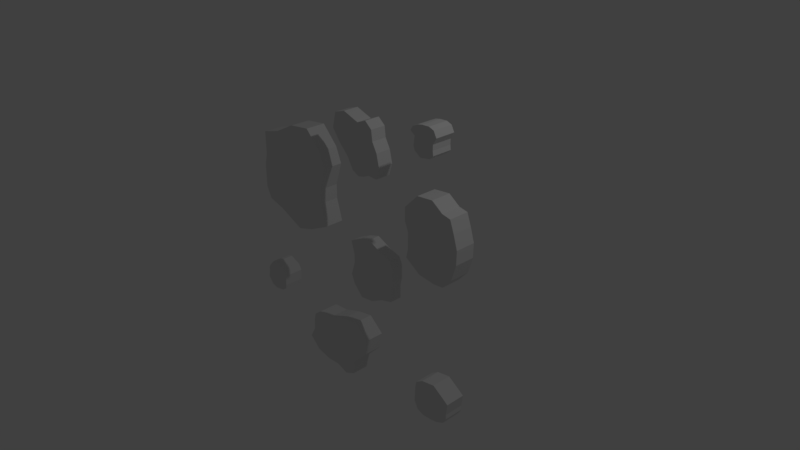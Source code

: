 # Source: Wall_Debris.blend  (saved by Blender 2.79.0; exported with 4.5.12 LTS)
import bpy
from mathutils import Matrix  # noqa: F401  (used for matrix-valued properties, if any)

bpy.ops.wm.read_factory_settings(use_empty=True)
scene = bpy.context.scene
scene.name = 'Scene'

# ---- collections
col_collection_1 = bpy.data.collections.new('Collection 1'); scene.collection.children.link(col_collection_1)

# ---- world
world_world = bpy.data.worlds.new('World'); scene.world = world_world
world_world.color = (0.05088, 0.05088, 0.05088)
world_world.use_sun_shadow = False
world_world.sun_shadow_jitter_overblur = 0.0
world_world.cycles.sampling_method = 'MANUAL'

# ---- cameras
cam_camera = bpy.data.cameras.new('Camera')
cam_camera.clip_end = 100.0
cam_camera.lens = 35.0
cam_camera.sensor_width = 32.0
cam_camera.sensor_height = 18.0
cam_camera.ortho_scale = 7.314
cam_camera.dof.focus_distance = 0.0
cam_camera.dof.aperture_fstop = 128.0

# ---- lights
light_lamp = bpy.data.lights.new('Lamp', 'POINT')
light_lamp.transmission_factor = 0.0
light_lamp.cutoff_distance = 30.0
light_lamp.energy = 100.0
light_lamp.shadow_buffer_clip_start = 1.001
light_lamp.shadow_soft_size = 0.1
light_lamp.shadow_maximum_resolution = 0.006
light_lamp.use_absolute_resolution = True

# ---- meshes
me_cube_009 = bpy.data.meshes.new('Cube.009')
me_cube_009.from_pydata([(-0.5228, -0.114, -0.9726), (-0.3834, -0.114, -1.648), (-0.5228, 0.1005, -0.9726), (-0.3834, 0.1005, -1.648), (-0.9598, -0.114, -0.9743), (-1.03, -0.114, -1.551), (-0.9598, 0.1005, -0.9743), (-1.03, 0.1005, -1.551), (-0.8343, 0.1005, -0.8572), (-0.7173, 0.1005, -0.9328), (-0.6128, 0.1005, -0.9454), (-0.5398, 0.1005, -1.807), (-0.7102, 0.1005, -1.768), (-0.8786, 0.1005, -1.574), (-0.6128, -0.114, -0.9454), (-0.7173, -0.114, -0.9328), (-0.8343, -0.114, -0.8572), (-0.8786, -0.114, -1.574), (-0.7102, -0.114, -1.768), (-0.5398, -0.114, -1.807), (-0.458, -0.114, -1.07), (-0.458, -0.114, -1.25), (-0.406, -0.114, -1.451), (-0.406, 0.1005, -1.451), (-0.458, 0.1005, -1.25), (-0.458, 0.1005, -1.07), (-1.075, 0.1005, -1.425), (-1.016, 0.1005, -1.291), (-1.012, 0.1005, -1.143), (-1.075, -0.114, -1.425), (-1.016, -0.114, -1.291), (-1.012, -0.114, -1.143), (-0.9346, -0.114, -1.43), (-0.8992, -0.114, -1.252), (-0.8992, -0.114, -1.072), (-0.7545, -0.114, -1.43), (-0.7545, -0.114, -1.25), (-0.7545, -0.114, -1.07), (-0.5745, -0.114, -1.43), (-0.5745, -0.114, -1.25), (-0.5745, -0.114, -1.07), (-0.5745, 0.1005, -1.43), (-0.5745, 0.1005, -1.25), (-0.5745, 0.1005, -1.07), (-0.7545, 0.1005, -1.43), (-0.7545, 0.1005, -1.25), (-0.7545, 0.1005, -1.07), (-0.9346, 0.1005, -1.43), (-0.9346, 0.1005, -1.25), (-0.9346, 0.1005, -1.07)], [], [(22, 1, 3, 23), (47, 13, 7, 26), (26, 7, 5, 29), (38, 19, 1, 22), (8, 6, 4, 16), (11, 3, 1, 19), (7, 13, 17, 5), (13, 12, 18, 17), (12, 11, 19, 18), (2, 10, 14, 0), (10, 9, 15, 14), (9, 8, 16, 15), (29, 5, 17, 32), (32, 17, 18, 35), (35, 18, 19, 38), (23, 3, 11, 41), (41, 11, 12, 44), (44, 12, 13, 47), (9, 46, 49, 8), (46, 45, 48, 49), (45, 44, 47, 48), (10, 43, 46, 9), (43, 42, 45, 46), (42, 41, 44, 45), (2, 25, 43, 10), (25, 24, 42, 43), (24, 23, 41, 42), (15, 37, 40, 14), (37, 36, 39, 40), (36, 35, 38, 39), (16, 34, 37, 15), (34, 33, 36, 37), (33, 32, 35, 36), (4, 31, 34, 16), (31, 30, 33, 34), (30, 29, 32, 33), (14, 40, 20, 0), (40, 39, 21, 20), (39, 38, 22, 21), (6, 28, 31, 4), (28, 27, 30, 31), (27, 26, 29, 30), (8, 49, 28, 6), (49, 48, 27, 28), (48, 47, 26, 27), (0, 20, 25, 2), (20, 21, 24, 25), (21, 22, 23, 24)])
me_cube_009.use_remesh_preserve_volume = False
me_cube_009.use_remesh_preserve_attributes = False
me_cube_009.use_mirror_vertex_groups = False
me_cube_009.update()
me_cube_008 = bpy.data.meshes.new('Cube.008')
me_cube_008.from_pydata([(0.5082, -0.1124, 0.1433), (0.5286, -0.1124, -0.4439), (0.5082, 0.05431, 0.1433), (0.5286, 0.05431, -0.4439), (-0.2112, -0.1124, 0.1526), (-0.1695, -0.1124, -0.4667), (-0.2112, 0.05431, 0.1526), (-0.1695, 0.05431, -0.4667), (-0.02735, 0.05431, 0.24), (0.1262, 0.05431, 0.2859), (0.3603, 0.05431, 0.1828), (0.3603, 0.05431, -0.4893), (0.1665, 0.05431, -0.5888), (-0.02735, 0.05431, -0.6134), (0.3603, -0.1124, 0.1828), (0.1262, -0.1124, 0.2859), (-0.02735, -0.1124, 0.24), (-0.02735, -0.1124, -0.6134), (0.1665, -0.1124, -0.5888), (0.3603, -0.1124, -0.4893), (0.5541, -0.1124, 0.04622), (0.5541, -0.1124, -0.1476), (0.5286, -0.1124, -0.2501), (0.5286, 0.05431, -0.2501), (0.5541, 0.05431, -0.1476), (0.5541, 0.05431, 0.04622), (-0.2212, 0.05431, -0.3414), (-0.1589, 0.05431, -0.1476), (-0.1585, 0.05431, -0.02876), (-0.2212, -0.1124, -0.3414), (-0.1589, -0.1124, -0.1476), (-0.1585, -0.1124, -0.02876), (-0.02735, -0.1124, -0.3414), (-0.02735, -0.1124, -0.1476), (-0.02735, -0.1124, 0.04622), (0.1665, -0.1124, -0.3414), (0.1665, -0.1124, -0.1476), (0.1665, -0.1124, 0.04622), (0.3603, -0.1124, -0.3414), (0.3603, -0.1124, -0.1476), (0.3603, -0.1124, 0.04622), (0.3603, 0.05431, -0.3414), (0.3603, 0.05431, -0.1476), (0.3603, 0.05431, 0.04622), (0.1665, 0.05431, -0.3414), (0.1665, 0.05431, -0.1476), (0.1665, 0.05431, 0.04622), (-0.02735, 0.05431, -0.3414), (-0.02735, 0.05431, -0.1476), (-0.02735, 0.05431, 0.04622)], [], [(22, 1, 3, 23), (47, 13, 7, 26), (26, 7, 5, 29), (38, 19, 1, 22), (8, 6, 4, 16), (11, 3, 1, 19), (7, 13, 17, 5), (13, 12, 18, 17), (12, 11, 19, 18), (2, 10, 14, 0), (10, 9, 15, 14), (9, 8, 16, 15), (29, 5, 17, 32), (32, 17, 18, 35), (35, 18, 19, 38), (23, 3, 11, 41), (41, 11, 12, 44), (44, 12, 13, 47), (9, 46, 49, 8), (46, 45, 48, 49), (45, 44, 47, 48), (10, 43, 46, 9), (43, 42, 45, 46), (42, 41, 44, 45), (2, 25, 43, 10), (25, 24, 42, 43), (24, 23, 41, 42), (15, 37, 40, 14), (37, 36, 39, 40), (36, 35, 38, 39), (16, 34, 37, 15), (34, 33, 36, 37), (33, 32, 35, 36), (4, 31, 34, 16), (31, 30, 33, 34), (30, 29, 32, 33), (14, 40, 20, 0), (40, 39, 21, 20), (39, 38, 22, 21), (6, 28, 31, 4), (28, 27, 30, 31), (27, 26, 29, 30), (8, 49, 28, 6), (49, 48, 27, 28), (48, 47, 26, 27), (0, 20, 25, 2), (20, 21, 24, 25), (21, 22, 23, 24)])
me_cube_008.use_remesh_preserve_volume = False
me_cube_008.use_remesh_preserve_attributes = False
me_cube_008.use_mirror_vertex_groups = False
me_cube_008.update()
me_cube_007 = bpy.data.meshes.new('Cube.007')
me_cube_007.from_pydata([(-1.617, 0.2042, 1.326), (-1.626, 0.2042, 1.034), (-1.617, -0.07772, 1.326), (-1.626, -0.07772, 1.034), (-1.918, 0.2042, 1.352), (-1.914, 0.2042, 1.023), (-1.918, -0.07772, 1.352), (-1.914, -0.07772, 1.023), (-1.834, -0.07772, 1.388), (-1.753, -0.07772, 1.331), (-1.681, -0.07772, 1.323), (-1.686, -0.07772, 1.019), (-1.804, -0.07772, 1.046), (-1.857, -0.07772, 0.9823), (-1.681, 0.2042, 1.323), (-1.753, 0.2042, 1.331), (-1.834, 0.2042, 1.388), (-1.857, 0.2042, 0.9823), (-1.804, 0.2042, 1.046), (-1.686, 0.2042, 1.019), (-1.571, 0.2042, 1.268), (-1.566, 0.2042, 1.207), (-1.558, 0.2042, 1.123), (-1.558, -0.07772, 1.123), (-1.566, -0.07772, 1.207), (-1.571, -0.07772, 1.268), (-1.945, -0.07772, 1.11), (-1.953, -0.07772, 1.179), (-1.95, -0.07772, 1.281), (-1.945, 0.2042, 1.11), (-1.953, 0.2042, 1.179), (-1.95, 0.2042, 1.281), (-1.896, 0.2042, 1.082), (-1.872, 0.2042, 1.205), (-1.872, 0.2042, 1.33), (-1.771, 0.2042, 1.082), (-1.771, 0.2042, 1.207), (-1.777, 0.2042, 1.267), (-1.647, 0.2042, 1.082), (-1.647, 0.2042, 1.207), (-1.652, 0.2042, 1.267), (-1.647, -0.07772, 1.082), (-1.647, -0.07772, 1.207), (-1.652, -0.07772, 1.267), (-1.771, -0.07772, 1.082), (-1.771, -0.07772, 1.207), (-1.777, -0.07772, 1.267), (-1.896, -0.07772, 1.082), (-1.896, -0.07772, 1.207), (-1.896, -0.07772, 1.332)], [], [(22, 23, 3, 1), (47, 26, 7, 13), (26, 29, 5, 7), (38, 22, 1, 19), (8, 16, 4, 6), (11, 19, 1, 3), (7, 5, 17, 13), (13, 17, 18, 12), (12, 18, 19, 11), (2, 0, 14, 10), (10, 14, 15, 9), (9, 15, 16, 8), (29, 32, 17, 5), (32, 35, 18, 17), (35, 38, 19, 18), (23, 41, 11, 3), (41, 44, 12, 11), (44, 47, 13, 12), (9, 8, 49, 46), (46, 49, 48, 45), (45, 48, 47, 44), (10, 9, 46, 43), (43, 46, 45, 42), (42, 45, 44, 41), (2, 10, 43, 25), (25, 43, 42, 24), (24, 42, 41, 23), (15, 14, 40, 37), (37, 40, 39, 36), (36, 39, 38, 35), (16, 15, 37, 34), (34, 37, 36, 33), (33, 36, 35, 32), (4, 16, 34, 31), (31, 34, 33, 30), (30, 33, 32, 29), (14, 0, 20, 40), (40, 20, 21, 39), (39, 21, 22, 38), (6, 4, 31, 28), (28, 31, 30, 27), (27, 30, 29, 26), (8, 6, 28, 49), (49, 28, 27, 48), (48, 27, 26, 47), (0, 2, 25, 20), (20, 25, 24, 21), (21, 24, 23, 22)])
me_cube_007.use_remesh_preserve_volume = False
me_cube_007.use_remesh_preserve_attributes = False
me_cube_007.use_mirror_vertex_groups = False
me_cube_007.update()
me_cube_005 = bpy.data.meshes.new('Cube.005')
me_cube_005.from_pydata([(1.114, 0.2042, -1.893), (1.142, 0.2042, -2.211), (1.114, -0.07772, -1.893), (1.142, -0.07772, -2.211), (0.8115, 0.2042, -1.89), (0.8149, 0.2042, -2.218), (0.8115, -0.07772, -1.89), (0.8149, -0.07772, -2.218), (0.895, -0.07772, -1.853), (0.9794, -0.07772, -1.865), (1.052, -0.07772, -1.874), (1.037, -0.07772, -2.291), (0.9195, -0.07772, -2.26), (0.8716, -0.07772, -2.259), (1.052, 0.2042, -1.874), (0.9794, 0.2042, -1.865), (0.895, 0.2042, -1.853), (0.8716, 0.2042, -2.259), (0.9195, 0.2042, -2.26), (1.037, 0.2042, -2.291), (1.158, 0.2042, -1.974), (1.163, 0.2042, -2.035), (1.171, 0.2042, -2.119), (1.171, -0.07772, -2.119), (1.163, -0.07772, -2.035), (1.158, -0.07772, -1.974), (0.7351, -0.07772, -2.127), (0.7277, -0.07772, -2.059), (0.7788, -0.07772, -1.96), (0.7351, 0.2042, -2.127), (0.7277, 0.2042, -2.059), (0.7788, 0.2042, -1.96), (0.8327, 0.2042, -2.159), (0.8572, 0.2042, -2.037), (0.8572, 0.2042, -1.912), (0.9576, 0.2042, -2.159), (0.9576, 0.2042, -2.035), (0.9576, 0.2042, -1.91), (1.083, 0.2042, -2.159), (1.083, 0.2042, -2.035), (1.083, 0.2042, -1.91), (1.083, -0.07772, -2.159), (1.083, -0.07772, -2.035), (1.083, -0.07772, -1.91), (0.9576, -0.07772, -2.159), (0.9576, -0.07772, -2.035), (0.9576, -0.07772, -1.91), (0.8327, -0.07772, -2.159), (0.8327, -0.07772, -2.035), (0.8327, -0.07772, -1.91)], [], [(22, 23, 3, 1), (47, 26, 7, 13), (26, 29, 5, 7), (38, 22, 1, 19), (8, 16, 4, 6), (11, 19, 1, 3), (7, 5, 17, 13), (13, 17, 18, 12), (12, 18, 19, 11), (2, 0, 14, 10), (10, 14, 15, 9), (9, 15, 16, 8), (29, 32, 17, 5), (32, 35, 18, 17), (35, 38, 19, 18), (23, 41, 11, 3), (41, 44, 12, 11), (44, 47, 13, 12), (9, 8, 49, 46), (46, 49, 48, 45), (45, 48, 47, 44), (10, 9, 46, 43), (43, 46, 45, 42), (42, 45, 44, 41), (2, 10, 43, 25), (25, 43, 42, 24), (24, 42, 41, 23), (15, 14, 40, 37), (37, 40, 39, 36), (36, 39, 38, 35), (16, 15, 37, 34), (34, 37, 36, 33), (33, 36, 35, 32), (4, 16, 34, 31), (31, 34, 33, 30), (30, 33, 32, 29), (14, 0, 20, 40), (40, 20, 21, 39), (39, 21, 22, 38), (6, 4, 31, 28), (28, 31, 30, 27), (27, 30, 29, 26), (8, 6, 28, 49), (49, 28, 27, 48), (48, 27, 26, 47), (0, 2, 25, 20), (20, 25, 24, 21), (21, 24, 23, 22)])
me_cube_005.use_remesh_preserve_volume = False
me_cube_005.use_remesh_preserve_attributes = False
me_cube_005.use_mirror_vertex_groups = False
me_cube_005.update()
me_cube_004 = bpy.data.meshes.new('Cube.004')
me_cube_004.from_pydata([(1.491, -0.1162, 0.89), (1.507, -0.1162, 1.323), (1.491, 0.1657, 0.89), (1.507, 0.1657, 1.323), (1.908, -0.1162, 0.886), (1.903, -0.1162, 1.338), (1.908, 0.1657, 0.886), (1.903, 0.1657, 1.338), (1.793, 0.1657, 0.8355), (1.676, 0.1657, 0.8521), (1.577, 0.1657, 0.864), (1.596, 0.1657, 1.432), (1.759, 0.1657, 1.395), (1.825, 0.1657, 1.394), (1.577, -0.1162, 0.864), (1.676, -0.1162, 0.8521), (1.793, -0.1162, 0.8355), (1.825, -0.1162, 1.394), (1.759, -0.1162, 1.395), (1.596, -0.1162, 1.432), (1.431, -0.1162, 1.001), (1.423, -0.1162, 1.085), (1.412, -0.1162, 1.201), (1.412, 0.1657, 1.201), (1.423, 0.1657, 1.085), (1.431, 0.1657, 1.001), (1.946, 0.1657, 1.218), (1.956, 0.1657, 1.124), (1.953, 0.1657, 0.9828), (1.946, -0.1162, 1.218), (1.956, -0.1162, 1.124), (1.953, -0.1162, 0.9828), (1.878, -0.1162, 1.257), (1.845, -0.1162, 1.088), (1.845, -0.1162, 0.9157), (1.706, -0.1162, 1.257), (1.706, -0.1162, 1.085), (1.706, -0.1162, 0.913), (1.535, -0.1162, 1.257), (1.535, -0.1162, 1.085), (1.535, -0.1162, 0.913), (1.535, 0.1657, 1.257), (1.535, 0.1657, 1.085), (1.535, 0.1657, 0.913), (1.706, 0.1657, 1.257), (1.706, 0.1657, 1.085), (1.706, 0.1657, 0.913), (1.878, 0.1657, 1.257), (1.878, 0.1657, 1.085), (1.878, 0.1657, 0.913)], [], [(22, 1, 3, 23), (47, 13, 7, 26), (26, 7, 5, 29), (38, 19, 1, 22), (8, 6, 4, 16), (11, 3, 1, 19), (7, 13, 17, 5), (13, 12, 18, 17), (12, 11, 19, 18), (2, 10, 14, 0), (10, 9, 15, 14), (9, 8, 16, 15), (29, 5, 17, 32), (32, 17, 18, 35), (35, 18, 19, 38), (23, 3, 11, 41), (41, 11, 12, 44), (44, 12, 13, 47), (9, 46, 49, 8), (46, 45, 48, 49), (45, 44, 47, 48), (10, 43, 46, 9), (43, 42, 45, 46), (42, 41, 44, 45), (2, 25, 43, 10), (25, 24, 42, 43), (24, 23, 41, 42), (15, 37, 40, 14), (37, 36, 39, 40), (36, 35, 38, 39), (16, 34, 37, 15), (34, 33, 36, 37), (33, 32, 35, 36), (4, 31, 34, 16), (31, 30, 33, 34), (30, 29, 32, 33), (14, 40, 20, 0), (40, 39, 21, 20), (39, 38, 22, 21), (6, 28, 31, 4), (28, 27, 30, 31), (27, 26, 29, 30), (8, 49, 28, 6), (49, 48, 27, 28), (48, 47, 26, 27), (0, 20, 25, 2), (20, 21, 24, 25), (21, 22, 23, 24)])
me_cube_004.use_remesh_preserve_volume = False
me_cube_004.use_remesh_preserve_attributes = False
me_cube_004.use_mirror_vertex_groups = False
me_cube_004.update()
me_cube_003 = bpy.data.meshes.new('Cube.003')
me_cube_003.from_pydata([(1.251, -0.1162, -1.154), (1.068, -0.1162, -0.2663), (1.251, 0.1657, -1.154), (1.068, 0.1657, -0.2663), (1.826, -0.1162, -1.152), (1.917, -0.1162, -0.3941), (1.826, 0.1657, -1.152), (1.917, 0.1657, -0.3941), (1.661, 0.1657, -1.306), (1.507, 0.1657, -1.206), (1.369, 0.1657, -1.19), (1.273, 0.1657, -0.05778), (1.498, 0.1657, -0.1088), (1.719, 0.1657, -0.3641), (1.369, -0.1162, -1.19), (1.507, -0.1162, -1.206), (1.661, -0.1162, -1.306), (1.719, -0.1162, -0.3641), (1.498, -0.1162, -0.1088), (1.273, -0.1162, -0.05778), (1.166, -0.1162, -1.027), (1.166, -0.1162, -0.79), (1.098, -0.1162, -0.5259), (1.098, 0.1657, -0.5259), (1.166, 0.1657, -0.79), (1.166, 0.1657, -1.027), (1.977, 0.1657, -0.5593), (1.899, 0.1657, -0.736), (1.895, 0.1657, -0.9305), (1.977, -0.1162, -0.5593), (1.899, -0.1162, -0.736), (1.895, -0.1162, -0.9305), (1.792, -0.1162, -0.5533), (1.746, -0.1162, -0.7863), (1.746, -0.1162, -1.023), (1.556, -0.1162, -0.5533), (1.556, -0.1162, -0.79), (1.556, -0.1162, -1.027), (1.319, -0.1162, -0.5533), (1.319, -0.1162, -0.79), (1.319, -0.1162, -1.027), (1.319, 0.1657, -0.5533), (1.319, 0.1657, -0.79), (1.319, 0.1657, -1.027), (1.556, 0.1657, -0.5533), (1.556, 0.1657, -0.79), (1.556, 0.1657, -1.027), (1.792, 0.1657, -0.5533), (1.792, 0.1657, -0.79), (1.792, 0.1657, -1.027)], [], [(22, 1, 3, 23), (47, 13, 7, 26), (26, 7, 5, 29), (38, 19, 1, 22), (8, 6, 4, 16), (11, 3, 1, 19), (7, 13, 17, 5), (13, 12, 18, 17), (12, 11, 19, 18), (2, 10, 14, 0), (10, 9, 15, 14), (9, 8, 16, 15), (29, 5, 17, 32), (32, 17, 18, 35), (35, 18, 19, 38), (23, 3, 11, 41), (41, 11, 12, 44), (44, 12, 13, 47), (9, 46, 49, 8), (46, 45, 48, 49), (45, 44, 47, 48), (10, 43, 46, 9), (43, 42, 45, 46), (42, 41, 44, 45), (2, 25, 43, 10), (25, 24, 42, 43), (24, 23, 41, 42), (15, 37, 40, 14), (37, 36, 39, 40), (36, 35, 38, 39), (16, 34, 37, 15), (34, 33, 36, 37), (33, 32, 35, 36), (4, 31, 34, 16), (31, 30, 33, 34), (30, 29, 32, 33), (14, 40, 20, 0), (40, 39, 21, 20), (39, 38, 22, 21), (6, 28, 31, 4), (28, 27, 30, 31), (27, 26, 29, 30), (8, 49, 28, 6), (49, 48, 27, 28), (48, 47, 26, 27), (0, 20, 25, 2), (20, 21, 24, 25), (21, 22, 23, 24)])
me_cube_003.use_remesh_preserve_volume = False
me_cube_003.use_remesh_preserve_attributes = False
me_cube_003.use_mirror_vertex_groups = False
me_cube_003.update()
me_cube_002 = bpy.data.meshes.new('Cube.002')
me_cube_002.from_pydata([(0.8099, -0.1162, 0.3112), (0.785, -0.1162, 0.9726), (0.8099, 0.1657, 0.3112), (0.785, 0.1657, 0.9726), (1.555, -0.1162, 0.2998), (1.514, -0.1162, 1.068), (1.555, 0.1657, 0.2998), (1.514, 0.1657, 1.068), (1.42, 0.1657, 0.1508), (1.276, 0.1657, 0.1371), (1.033, 0.1657, 0.1663), (0.9906, 0.1657, 1.181), (1.227, 0.1657, 1.205), (1.39, 0.1657, 1.092), (1.033, -0.1162, 0.1663), (1.276, -0.1162, 0.1371), (1.42, -0.1162, 0.1508), (1.39, -0.1162, 1.092), (1.227, -0.1162, 1.205), (0.9906, -0.1162, 1.181), (0.8375, -0.1162, 0.4297), (0.8375, -0.1162, 0.6664), (0.785, -0.1162, 0.7916), (0.785, 0.1657, 0.7916), (0.8375, 0.1657, 0.6664), (0.8375, 0.1657, 0.4297), (1.573, 0.1657, 0.9031), (1.629, 0.1657, 0.7158), (1.624, 0.1657, 0.5213), (1.573, -0.1162, 0.9031), (1.629, -0.1162, 0.7158), (1.624, -0.1162, 0.5213), (1.464, -0.1162, 0.9031), (1.464, -0.1162, 0.6664), (1.464, -0.1162, 0.4297), (1.227, -0.1162, 0.9031), (1.227, -0.1162, 0.6664), (1.227, -0.1162, 0.4297), (0.9906, -0.1162, 0.9031), (0.9906, -0.1162, 0.6664), (0.9906, -0.1162, 0.4297), (0.9906, 0.1657, 0.9031), (0.9906, 0.1657, 0.6664), (0.9906, 0.1657, 0.4297), (1.227, 0.1657, 0.9031), (1.227, 0.1657, 0.6664), (1.227, 0.1657, 0.4297), (1.464, 0.1657, 0.9031), (1.464, 0.1657, 0.6664), (1.464, 0.1657, 0.4297)], [], [(22, 1, 3, 23), (47, 13, 7, 26), (26, 7, 5, 29), (38, 19, 1, 22), (8, 6, 4, 16), (11, 3, 1, 19), (7, 13, 17, 5), (13, 12, 18, 17), (12, 11, 19, 18), (2, 10, 14, 0), (10, 9, 15, 14), (9, 8, 16, 15), (29, 5, 17, 32), (32, 17, 18, 35), (35, 18, 19, 38), (23, 3, 11, 41), (41, 11, 12, 44), (44, 12, 13, 47), (9, 46, 49, 8), (46, 45, 48, 49), (45, 44, 47, 48), (10, 43, 46, 9), (43, 42, 45, 46), (42, 41, 44, 45), (2, 25, 43, 10), (25, 24, 42, 43), (24, 23, 41, 42), (15, 37, 40, 14), (37, 36, 39, 40), (36, 35, 38, 39), (16, 34, 37, 15), (34, 33, 36, 37), (33, 32, 35, 36), (4, 31, 34, 16), (31, 30, 33, 34), (30, 29, 32, 33), (14, 40, 20, 0), (40, 39, 21, 20), (39, 38, 22, 21), (6, 28, 31, 4), (28, 27, 30, 31), (27, 26, 29, 30), (8, 49, 28, 6), (49, 48, 27, 28), (48, 47, 26, 27), (0, 20, 25, 2), (20, 21, 24, 25), (21, 22, 23, 24)])
me_cube_002.use_remesh_preserve_volume = False
me_cube_002.use_remesh_preserve_attributes = False
me_cube_002.use_mirror_vertex_groups = False
me_cube_002.update()
me_cube_001 = bpy.data.meshes.new('Cube.001')
me_cube_001.from_pydata([(-1.948, -0.1162, 0.1747), (-1.983, -0.1162, 1.167), (-1.948, 0.1657, 0.1747), (-1.983, 0.1657, 1.167), (-0.7319, -0.1162, 0.1589), (-0.8024, -0.1162, 1.206), (-0.7319, 0.1657, 0.1589), (-0.8024, 0.1657, 1.206), (-1.043, 0.1657, 0.01105), (-1.302, 0.1657, -0.06641), (-1.698, 0.1657, 0.1078), (-1.698, 0.1657, 1.244), (-1.37, 0.1657, 1.412), (-1.043, 0.1657, 1.454), (-1.698, -0.1162, 0.1078), (-1.302, -0.1162, -0.06641), (-1.043, -0.1162, 0.01105), (-1.043, -0.1162, 1.454), (-1.37, -0.1162, 1.412), (-1.698, -0.1162, 1.244), (-2.026, -0.1162, 0.3387), (-2.026, -0.1162, 0.6664), (-1.983, -0.1162, 0.8398), (-1.983, 0.1657, 0.8398), (-2.026, 0.1657, 0.6664), (-2.026, 0.1657, 0.3387), (-0.715, 0.1657, 0.9941), (-0.8203, 0.1657, 0.6664), (-0.8209, 0.1657, 0.4655), (-0.715, -0.1162, 0.9941), (-0.8203, -0.1162, 0.6664), (-0.8209, -0.1162, 0.4655), (-1.043, -0.1162, 0.9941), (-1.043, -0.1162, 0.6664), (-1.043, -0.1162, 0.3387), (-1.37, -0.1162, 0.9941), (-1.37, -0.1162, 0.6664), (-1.37, -0.1162, 0.3387), (-1.698, -0.1162, 0.9941), (-1.698, -0.1162, 0.6664), (-1.698, -0.1162, 0.3387), (-1.698, 0.1657, 0.9941), (-1.698, 0.1657, 0.6664), (-1.698, 0.1657, 0.3387), (-1.37, 0.1657, 0.9941), (-1.37, 0.1657, 0.6664), (-1.37, 0.1657, 0.3387), (-1.043, 0.1657, 0.9941), (-1.043, 0.1657, 0.6664), (-1.043, 0.1657, 0.3387)], [], [(22, 1, 3, 23), (47, 13, 7, 26), (26, 7, 5, 29), (38, 19, 1, 22), (8, 6, 4, 16), (11, 3, 1, 19), (7, 13, 17, 5), (13, 12, 18, 17), (12, 11, 19, 18), (2, 10, 14, 0), (10, 9, 15, 14), (9, 8, 16, 15), (29, 5, 17, 32), (32, 17, 18, 35), (35, 18, 19, 38), (23, 3, 11, 41), (41, 11, 12, 44), (44, 12, 13, 47), (9, 46, 49, 8), (46, 45, 48, 49), (45, 44, 47, 48), (10, 43, 46, 9), (43, 42, 45, 46), (42, 41, 44, 45), (2, 25, 43, 10), (25, 24, 42, 43), (24, 23, 41, 42), (15, 37, 40, 14), (37, 36, 39, 40), (36, 35, 38, 39), (16, 34, 37, 15), (34, 33, 36, 37), (33, 32, 35, 36), (4, 31, 34, 16), (31, 30, 33, 34), (30, 29, 32, 33), (14, 40, 20, 0), (40, 39, 21, 20), (39, 38, 22, 21), (6, 28, 31, 4), (28, 27, 30, 31), (27, 26, 29, 30), (8, 49, 28, 6), (49, 48, 27, 28), (48, 47, 26, 27), (0, 20, 25, 2), (20, 21, 24, 25), (21, 22, 23, 24)])
me_cube_001.use_remesh_preserve_volume = False
me_cube_001.use_remesh_preserve_attributes = False
me_cube_001.use_mirror_vertex_groups = False
me_cube_001.update()

# ---- objects
ob_cube_008 = bpy.data.objects.new('Cube.008', me_cube_009)
ob_cube_007 = bpy.data.objects.new('Cube.007', me_cube_008)
ob_cube_006 = bpy.data.objects.new('Cube.006', me_cube_007)
ob_cube_005 = bpy.data.objects.new('Cube.005', me_cube_005)
ob_cube_004 = bpy.data.objects.new('Cube.004', me_cube_004)
ob_cube_003 = bpy.data.objects.new('Cube.003', me_cube_003)
ob_cube_002 = bpy.data.objects.new('Cube.002', me_cube_002)
ob_cube_001 = bpy.data.objects.new('Cube.001', me_cube_001)
ob_lamp = bpy.data.objects.new('Lamp', light_lamp)
ob_camera = bpy.data.objects.new('Camera', cam_camera)

# ---- transforms, parenting, visibility, modifiers, constraints
ob_cube_008.location = (0.0, 0.0, 0.0)
ob_cube_008.rotation_euler = (-0.0, 2.61, -0.0)
ob_cube_008.lineart.crease_threshold = 0.0
ob_cube_007.location = (0.0, 0.0, 0.0)
ob_cube_007.lineart.crease_threshold = 0.0
ob_cube_006.location = (0.0, 0.0, 0.0)
ob_cube_006.rotation_euler = (0.0, 1.491, 0.0)
ob_cube_006.lineart.crease_threshold = 0.0
ob_cube_005.location = (0.0, 0.0, 0.0)
ob_cube_005.rotation_euler = (0.0, 1.491, 0.0)
ob_cube_005.lineart.crease_threshold = 0.0
ob_cube_004.location = (0.0, 0.0, 0.0)
ob_cube_004.rotation_euler = (0.0, 1.491, 0.0)
ob_cube_004.lineart.crease_threshold = 0.0
ob_cube_003.location = (0.0, 0.0, 0.0)
ob_cube_003.rotation_euler = (0.0, 1.491, 0.0)
ob_cube_003.lineart.crease_threshold = 0.0
ob_cube_002.location = (0.0, 0.0, 0.0)
ob_cube_002.lineart.crease_threshold = 0.0
ob_cube_001.location = (0.0, 0.0, 0.0)
ob_cube_001.lineart.crease_threshold = 0.0
ob_lamp.location = (4.076, 1.005, 5.904)
ob_lamp.rotation_euler = (0.6503, 0.05522, 1.866)
ob_lamp.lock_rotations_4d = False
ob_lamp.empty_display_type = 'ARROWS'
ob_lamp.color = (0.0, 0.0, 0.0, 0.0)
ob_lamp.lineart.crease_threshold = 0.0
ob_camera.location = (7.481, -6.508, 5.344)
ob_camera.rotation_euler = (1.109, 0.0, 0.8149)
ob_camera.lock_rotations_4d = False
ob_camera.empty_display_type = 'ARROWS'
ob_camera.color = (0.0, 0.0, 0.0, 0.0)
ob_camera.display_type = 'WIRE'
ob_camera.lineart.crease_threshold = 0.0

# ---- collection membership
col_collection_1.objects.link(ob_cube_008)
col_collection_1.objects.link(ob_cube_007)
col_collection_1.objects.link(ob_cube_006)
col_collection_1.objects.link(ob_cube_005)
col_collection_1.objects.link(ob_cube_004)
col_collection_1.objects.link(ob_cube_003)
col_collection_1.objects.link(ob_cube_002)
col_collection_1.objects.link(ob_cube_001)
col_collection_1.objects.link(ob_lamp)
col_collection_1.objects.link(ob_camera)

# ---- scene / render settings (as saved in the file)
scene.camera = ob_camera
scene.frame_start = 1; scene.frame_end = 250; scene.frame_set(95)
scene.render.engine = 'BLENDER_EEVEE_NEXT'
scene.render.resolution_percentage = 50
scene.render.dither_intensity = 0.0
scene.cycles.use_denoising = False
scene.cycles.samples = 128
scene.cycles.sampling_pattern = 'TABULATED_SOBOL'
scene.cycles.use_adaptive_sampling = False
scene.cycles.use_light_tree = False
scene.cycles.blur_glossy = 0.0
scene.cycles.sample_clamp_indirect = 0.0
scene.view_settings.view_transform = 'Standard'
bpy.context.view_layer.update()
